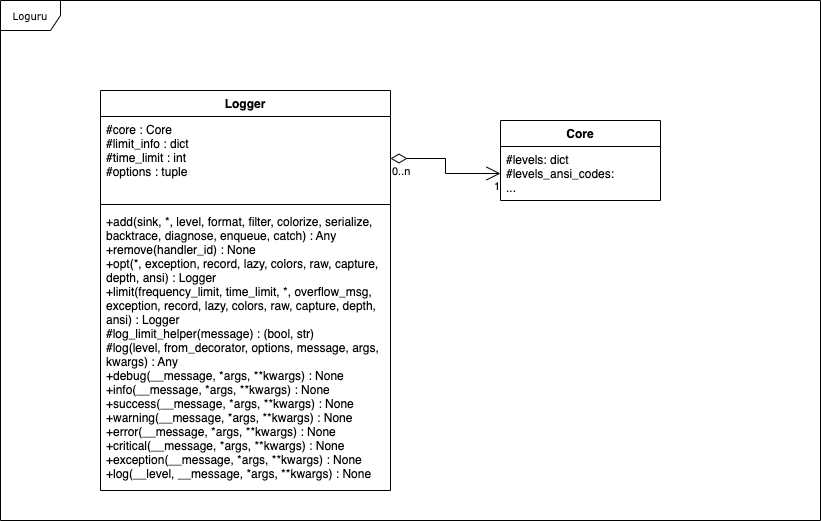

The diagram above was exported from draw.io. Its source (the exported page's mxGraphModel, read from the mxfile embedded in the PNG):
<mxGraphModel dx="1674" dy="803" grid="1" gridSize="10" guides="1" tooltips="1" connect="1" arrows="1" fold="1" page="1" pageScale="1" pageWidth="850" pageHeight="1100" background="none" math="0" shadow="0">
  <root>
    <mxCell id="0" />
    <mxCell id="1" parent="0" />
    <mxCell id="17acba5748e5396b-1" value="Loguru" style="shape=umlFrame;whiteSpace=wrap;html=1;rounded=0;shadow=0;comic=0;labelBackgroundColor=none;strokeWidth=1;fontFamily=Verdana;fontSize=10;align=center;" vertex="1" parent="1">
      <mxGeometry x="20" y="20" width="820" height="520" as="geometry" />
    </mxCell>
    <mxCell id="W52Xw_5YKX7pT0EX8sdq-1" value="Logger" style="swimlane;fontStyle=1;align=center;verticalAlign=top;childLayout=stackLayout;horizontal=1;startSize=26;horizontalStack=0;resizeParent=1;resizeParentMax=0;resizeLast=0;collapsible=1;marginBottom=0;" vertex="1" parent="1">
      <mxGeometry x="120" y="110" width="290" height="400" as="geometry" />
    </mxCell>
    <mxCell id="W52Xw_5YKX7pT0EX8sdq-2" value="#core : Core&#10;#limit_info : dict&#10;#time_limit : int&#10;#options : tuple" style="text;strokeColor=none;fillColor=none;align=left;verticalAlign=top;spacingLeft=4;spacingRight=4;overflow=hidden;rotatable=0;points=[[0,0.5],[1,0.5]];portConstraint=eastwest;" vertex="1" parent="W52Xw_5YKX7pT0EX8sdq-1">
      <mxGeometry y="26" width="290" height="84" as="geometry" />
    </mxCell>
    <mxCell id="W52Xw_5YKX7pT0EX8sdq-3" value="" style="line;strokeWidth=1;fillColor=none;align=left;verticalAlign=middle;spacingTop=-1;spacingLeft=3;spacingRight=3;rotatable=0;labelPosition=right;points=[];portConstraint=eastwest;strokeColor=inherit;" vertex="1" parent="W52Xw_5YKX7pT0EX8sdq-1">
      <mxGeometry y="110" width="290" height="8" as="geometry" />
    </mxCell>
    <mxCell id="W52Xw_5YKX7pT0EX8sdq-4" value="+add(sink, *, level, format, filter, colorize, serialize, &#10;backtrace, diagnose, enqueue, catch) : Any&#10;+remove(handler_id) : None&#10;+opt(*, exception, record, lazy, colors, raw, capture, &#10;depth, ansi) : Logger&#10;+limit(frequency_limit, time_limit, *, overflow_msg, &#10;exception, record, lazy, colors, raw, capture, depth, &#10;ansi) : Logger&#10;#log_limit_helper(message) : (bool, str)&#10;#log(level, from_decorator, options, message, args, &#10;kwargs) : Any&#10;+debug(__message, *args, **kwargs) : None&#10;+info(__message, *args, **kwargs) : None&#10;+success(__message, *args, **kwargs) : None&#10;+warning(__message, *args, **kwargs) : None&#10;+error(__message, *args, **kwargs) : None&#10;+critical(__message, *args, **kwargs) : None&#10;+exception(__message, *args, **kwargs) : None&#10;+log(__level, __message, *args, **kwargs) : None" style="text;strokeColor=none;fillColor=none;align=left;verticalAlign=top;spacingLeft=4;spacingRight=4;overflow=hidden;rotatable=0;points=[[0,0.5],[1,0.5]];portConstraint=eastwest;" vertex="1" parent="W52Xw_5YKX7pT0EX8sdq-1">
      <mxGeometry y="118" width="290" height="282" as="geometry" />
    </mxCell>
    <mxCell id="W52Xw_5YKX7pT0EX8sdq-13" value="Core" style="swimlane;fontStyle=1;align=center;verticalAlign=top;childLayout=stackLayout;horizontal=1;startSize=26;horizontalStack=0;resizeParent=1;resizeParentMax=0;resizeLast=0;collapsible=1;marginBottom=0;" vertex="1" parent="1">
      <mxGeometry x="520" y="140" width="160" height="80" as="geometry" />
    </mxCell>
    <mxCell id="W52Xw_5YKX7pT0EX8sdq-14" value="#levels: dict&#10;#levels_ansi_codes: &#10;..." style="text;strokeColor=none;fillColor=none;align=left;verticalAlign=top;spacingLeft=4;spacingRight=4;overflow=hidden;rotatable=0;points=[[0,0.5],[1,0.5]];portConstraint=eastwest;" vertex="1" parent="W52Xw_5YKX7pT0EX8sdq-13">
      <mxGeometry y="26" width="160" height="54" as="geometry" />
    </mxCell>
    <mxCell id="hHT7gTDvf5t1jHggzcqr-2" value="" style="endArrow=open;html=1;endSize=12;startArrow=diamondThin;startSize=14;startFill=0;edgeStyle=orthogonalEdgeStyle;rounded=0;exitX=1;exitY=0.5;exitDx=0;exitDy=0;entryX=0;entryY=0.5;entryDx=0;entryDy=0;" edge="1" parent="1" source="W52Xw_5YKX7pT0EX8sdq-2" target="W52Xw_5YKX7pT0EX8sdq-14">
      <mxGeometry relative="1" as="geometry">
        <mxPoint x="310" y="150" as="sourcePoint" />
        <mxPoint x="470" y="150" as="targetPoint" />
        <mxPoint as="offset" />
      </mxGeometry>
    </mxCell>
    <mxCell id="hHT7gTDvf5t1jHggzcqr-3" value="0..n" style="edgeLabel;resizable=0;html=1;align=left;verticalAlign=top;" connectable="0" vertex="1" parent="hHT7gTDvf5t1jHggzcqr-2">
      <mxGeometry x="-1" relative="1" as="geometry" />
    </mxCell>
    <mxCell id="hHT7gTDvf5t1jHggzcqr-4" value="1" style="edgeLabel;resizable=0;html=1;align=right;verticalAlign=top;" connectable="0" vertex="1" parent="hHT7gTDvf5t1jHggzcqr-2">
      <mxGeometry x="1" relative="1" as="geometry" />
    </mxCell>
  </root>
</mxGraphModel>